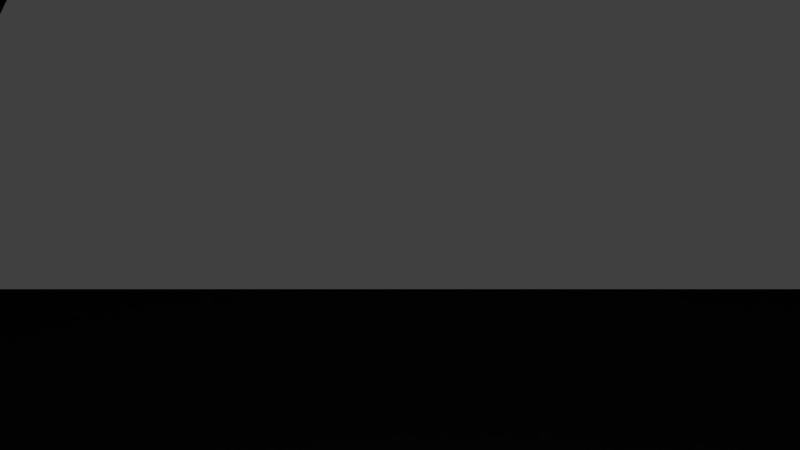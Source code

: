 # Source: highway.blend  (saved by Blender 2.78.0; exported with 4.5.12 LTS)
import bpy
from mathutils import Matrix  # noqa: F401  (used for matrix-valued properties, if any)

bpy.ops.wm.read_factory_settings(use_empty=True)
scene = bpy.context.scene
scene.name = 'Scene'

# ---- collections
col_collection_1 = bpy.data.collections.new('Collection 1'); scene.collection.children.link(col_collection_1)

# ---- world
world_world = bpy.data.worlds.new('World'); scene.world = world_world
world_world.color = (0.05088, 0.05088, 0.05088)
world_world.use_sun_shadow = False
world_world.sun_shadow_jitter_overblur = 0.0
world_world.cycles.sampling_method = 'MANUAL'

# ---- cameras
cam_camera = bpy.data.cameras.new('Camera')
cam_camera.clip_end = 100.0
cam_camera.lens = 35.0
cam_camera.sensor_width = 32.0
cam_camera.sensor_height = 18.0
cam_camera.ortho_scale = 7.314
cam_camera.dof.focus_distance = 0.0
cam_camera.dof.aperture_fstop = 128.0

# ---- lights
light_lamp = bpy.data.lights.new('Lamp', 'POINT')
light_lamp.transmission_factor = 0.0
light_lamp.cutoff_distance = 30.0
light_lamp.energy = 100.0
light_lamp.shadow_buffer_clip_start = 1.001
light_lamp.shadow_soft_size = 0.1
light_lamp.shadow_maximum_resolution = 0.006
light_lamp.use_absolute_resolution = True

# ---- meshes
me_plane = bpy.data.meshes.new('Plane')
me_plane.from_pydata([(-145.2, -80.01, 2.22), (-145.2, -120.0, 2.22), (96.8, -120.0, 2.22), (145.2, -120.0, 2.22), (145.2, 80.01, 2.22), (145.2, 120.0, 2.22), (-96.81, 120.0, 2.22), (-145.2, 120.0, 2.22), (-145.2, 80.01, 2.22), (145.2, -80.01, 2.22), (-96.81, -80.01, 2.22), (-96.81, 80.01, 2.22), (-96.81, -120.0, 2.22), (96.8, 120.0, 2.22), (96.8, -80.01, 2.22), (96.8, 80.01, 2.22), (-145.2, -80.01, -13.77), (-145.2, -120.0, -13.77), (96.8, -120.0, -45.77), (145.2, -120.0, -13.77), (145.2, 80.01, -13.77), (145.2, 120.0, -13.77), (-96.81, 120.0, -45.77), (-145.2, 120.0, -13.77), (-145.2, 80.01, -13.77), (145.2, -80.01, -13.77), (-96.81, -120.0, -45.77), (-96.81, -80.01, -45.77), (-96.81, 80.01, -45.77), (96.8, 120.0, -45.77), (96.8, -80.01, -45.77), (96.8, 80.01, -45.77), (-112.9, 120.0, 2.22), (-129.1, 120.0, 2.22), (-112.9, -80.01, 2.22), (-129.1, -80.01, 2.22), (-112.9, 80.01, 2.22), (-129.1, 80.01, 2.22), (-129.1, -120.0, 2.22), (-112.9, -120.0, 2.22), (-112.9, 120.0, -45.77), (-129.1, 120.0, -13.77), (-129.1, -120.0, -13.77), (-112.9, -120.0, -45.77), (-129.1, 80.01, -13.77), (-112.9, 80.01, -45.77), (-129.1, -80.01, -13.77), (-112.9, -80.01, -45.77), (112.9, -120.0, 2.22), (129.1, -120.0, 2.22), (129.1, 120.0, 2.22), (112.9, 120.0, 2.22), (129.1, -80.01, 2.22), (112.9, -80.01, 2.22), (129.1, 80.01, 2.22), (112.9, 80.01, 2.22), (112.9, -120.0, -45.77), (129.1, -120.0, -13.77), (129.1, 120.0, -13.77), (112.9, 120.0, -45.77), (129.1, -80.01, -13.77), (112.9, -80.01, -45.77), (129.1, 80.01, -13.77), (112.9, 80.01, -45.77), (-32.27, -120.0, -45.77), (32.26, -120.0, -45.77), (-32.27, 120.0, -45.77), (32.26, 120.0, -45.77), (-32.27, 80.01, -45.77), (32.26, 80.01, -45.77), (-32.27, -80.01, -45.77), (32.26, -80.01, -45.77), (32.26, 120.0, 2.22), (-32.27, 120.0, 2.22), (32.26, -80.01, 2.22), (-32.27, -80.01, 2.22), (32.26, 80.01, 2.22), (-32.27, 80.01, 2.22), (-32.27, -120.0, 2.22), (32.26, -120.0, 2.22), (-145.2, -80.01, 34.22), (-145.2, -120.0, 34.22), (129.1, -120.0, 34.22), (145.2, -120.0, 34.22), (145.2, 80.01, 34.22), (145.2, 120.0, 34.22), (-129.1, 120.0, 34.22), (-145.2, 120.0, 34.22), (-145.2, 80.01, 34.22), (145.2, -80.01, 34.22), (-129.1, -80.01, 34.22), (-129.1, 80.01, 34.22), (-129.1, -120.0, 34.22), (129.1, 120.0, 34.22), (129.1, -80.01, 34.22), (129.1, 80.01, 34.22), (-10.76, -120.0, -45.77), (10.75, -120.0, -45.77), (-10.76, 120.0, -45.77), (10.75, 120.0, -45.77), (-10.76, 80.01, -45.77), (10.75, 80.01, -45.77), (-10.76, -80.01, -45.77), (10.75, -80.01, -45.77), (10.75, 120.0, 2.22), (-10.76, 120.0, 2.22), (10.75, -80.01, 2.22), (-10.76, -80.01, 2.22), (10.75, 80.01, 2.22), (-10.76, 80.01, 2.22), (-10.76, -120.0, 2.22), (10.75, -120.0, 2.22), (10.75, 120.0, 24.22), (-10.76, 120.0, 24.22), (10.75, -80.01, 24.22), (-10.76, -80.01, 24.22), (10.75, 80.01, 24.22), (-10.76, 80.01, 24.22), (-10.76, -120.0, 24.22), (10.75, -120.0, 24.22)], [], [(74, 14, 15, 76), (79, 2, 14, 74), (76, 15, 13, 72), (7, 8, 88, 87), (1, 38, 92, 81), (38, 35, 90, 92), (34, 10, 11, 36), (39, 12, 10, 34), (36, 11, 6, 32), (0, 8, 24, 16), (8, 7, 23, 24), (50, 5, 21, 58), (32, 6, 22, 40), (38, 1, 17, 42), (5, 4, 20, 21), (57, 60, 25, 19), (63, 61, 30, 31), (59, 63, 31, 29), (44, 24, 23, 41), (46, 16, 24, 44), (47, 27, 26, 43), (9, 3, 19, 25), (14, 30, 31, 15), (11, 28, 27, 10), (4, 9, 25, 20), (2, 18, 30, 14), (1, 0, 16, 17), (10, 27, 26, 12), (15, 31, 29, 13), (48, 2, 18, 56), (6, 22, 28, 11), (79, 65, 18, 2), (66, 22, 6, 73), (69, 67, 29, 31), (68, 70, 27, 28), (71, 30, 18, 65), (16, 46, 42, 17), (46, 47, 43, 42), (27, 47, 45, 28), (47, 46, 44, 45), (28, 45, 40, 22), (45, 44, 41, 40), (12, 39, 43, 26), (39, 38, 42, 43), (7, 33, 41, 23), (33, 32, 40, 41), (33, 7, 87, 86), (37, 36, 32, 33), (4, 5, 85, 84), (38, 39, 34, 35), (5, 50, 93, 85), (35, 34, 36, 37), (3, 49, 57, 19), (49, 48, 56, 57), (21, 20, 62, 58), (58, 62, 63, 59), (20, 25, 60, 62), (62, 60, 61, 63), (18, 30, 61, 56), (56, 61, 60, 57), (13, 51, 59, 29), (51, 50, 58, 59), (14, 53, 55, 15), (53, 52, 54, 55), (2, 48, 53, 14), (48, 49, 52, 53), (15, 55, 51, 13), (55, 54, 50, 51), (27, 70, 64, 26), (103, 71, 65, 97), (31, 30, 71, 69), (100, 102, 70, 68), (28, 22, 66, 68), (101, 99, 67, 69), (29, 67, 72, 13), (98, 66, 73, 105), (12, 26, 64, 78), (111, 97, 65, 79), (11, 77, 73, 6), (108, 76, 72, 104), (12, 78, 75, 10), (111, 79, 74, 106), (10, 75, 77, 11), (106, 74, 76, 108), (95, 84, 85, 93), (82, 83, 89, 94), (94, 89, 84, 95), (88, 91, 86, 87), (81, 92, 90, 80), (80, 90, 91, 88), (54, 52, 94, 95), (8, 0, 80, 88), (35, 37, 91, 90), (3, 9, 89, 83), (52, 49, 82, 94), (9, 4, 84, 89), (0, 1, 81, 80), (49, 3, 83, 82), (50, 54, 95, 93), (37, 33, 86, 91), (75, 107, 109, 77), (108, 104, 112, 116), (78, 110, 107, 75), (109, 107, 115, 117), (77, 109, 105, 73), (107, 110, 118, 115), (78, 64, 96, 110), (110, 96, 97, 111), (67, 99, 104, 72), (99, 98, 105, 104), (68, 66, 98, 100), (100, 98, 99, 101), (69, 71, 103, 101), (101, 103, 102, 100), (70, 102, 96, 64), (102, 103, 97, 96), (115, 114, 116, 117), (118, 119, 114, 115), (117, 116, 112, 113), (111, 106, 114, 119), (106, 108, 116, 114), (110, 111, 119, 118), (105, 109, 117, 113), (104, 105, 113, 112)])
_uv = me_plane.uv_layers.new(name='UVMap')
_uv.uv.foreach_set('vector', [0.59, 0.9468, 0.59, 0.8178, 0.91, 0.8178, 0.91, 0.9468, 0.51, 0.9468, 0.51, 0.8178, 0.59, 0.8178, 0.59, 0.9468, 0.91, 0.9468, 0.91, 0.8178, 0.99, 0.8178, 0.99, 0.9468, 0.06434, 0.5635, 0.05204, 0.6227, 0.05204, 0.6227, 0.06434, 0.5635, 0.07317, 0.9262, 0.09102, 0.9314, 0.09102, 0.9314, 0.07317, 0.9262, 0.3922, 0.95, 0.3922, 0.8833, 0.3922, 0.8833, 0.3922, 0.95, 0.7022, 0.9, 0.6719, 0.9, 0.6719, 0.6, 0.7022, 0.6, 0.7022, 0.975, 0.6719, 0.975, 0.6719, 0.9, 0.7022, 0.9, 0.7022, 0.6, 0.6719, 0.6, 0.6719, 0.525, 0.7022, 0.525, 0.05539, 0.8738, 0.05204, 0.6227, 0.06417, 0.6239, 0.06833, 0.8716, 0.05204, 0.6227, 0.06434, 0.5635, 0.0739, 0.5718, 0.06417, 0.6239, 0.4153, 0.559, 0.435, 0.5635, 0.4266, 0.5729, 0.4092, 0.5693, 0.1028, 0.5541, 0.122, 0.5494, 0.1237, 0.5629, 0.1071, 0.5659, 0.09102, 0.9314, 0.07317, 0.9262, 0.08073, 0.9176, 0.09658, 0.9219, 0.435, 0.5635, 0.448, 0.6211, 0.4345, 0.6226, 0.4266, 0.5729, 0.4034, 0.9212, 0.4118, 0.8691, 0.4324, 0.8699, 0.4188, 0.9173, 0.3941, 0.6227, 0.3912, 0.8683, 0.3707, 0.8676, 0.3739, 0.6228, 0.3919, 0.5658, 0.3941, 0.6227, 0.3739, 0.6228, 0.3746, 0.5622, 0.08435, 0.6238, 0.06417, 0.6239, 0.0739, 0.5718, 0.09051, 0.5688, 0.0888, 0.8706, 0.06833, 0.8716, 0.06417, 0.6239, 0.08435, 0.6238, 0.1093, 0.8697, 0.1297, 0.8687, 0.1283, 0.9304, 0.1124, 0.9261, 0.4438, 0.8716, 0.4272, 0.925, 0.4188, 0.9173, 0.4324, 0.8699, 0.4349, 0.6167, 0.4349, 0.6167, 0.4349, 0.8834, 0.4349, 0.8834, 0.4198, 0.8834, 0.4198, 0.8834, 0.4198, 0.6167, 0.4198, 0.6167, 0.448, 0.6211, 0.4438, 0.8716, 0.4324, 0.8699, 0.4345, 0.6226, 0.4349, 0.55, 0.4349, 0.55, 0.4349, 0.6167, 0.4349, 0.6167, 0.07317, 0.9262, 0.05539, 0.8738, 0.06833, 0.8716, 0.08073, 0.9176, 0.4198, 0.6167, 0.4198, 0.6167, 0.4198, 0.55, 0.4198, 0.55, 0.4349, 0.8834, 0.4349, 0.8834, 0.4349, 0.95, 0.4349, 0.95, 0.3922, 0.9362, 0.3747, 0.9418, 0.3726, 0.9289, 0.388, 0.925, 0.55, 0.95, 0.55, 0.95, 0.55, 0.8834, 0.55, 0.8834, 0.8167, 0.66, 0.8167, 0.64, 0.95, 0.64, 0.95, 0.66, 0.6907, 0.5653, 0.5736, 0.5656, 0.5712, 0.5467, 0.6897, 0.547, 0.2909, 0.6231, 0.291, 0.5625, 0.3746, 0.5622, 0.3739, 0.6228, 0.2078, 0.6233, 0.2101, 0.8683, 0.1297, 0.8687, 0.1247, 0.6236, 0.2904, 0.8679, 0.3707, 0.8676, 0.3726, 0.9289, 0.2912, 0.9294, 0.06833, 0.8716, 0.0888, 0.8706, 0.09658, 0.9219, 0.08073, 0.9176, 0.0888, 0.8706, 0.1093, 0.8697, 0.1124, 0.9261, 0.09658, 0.9219, 0.1297, 0.8687, 0.1093, 0.8697, 0.1045, 0.6237, 0.1247, 0.6236, 0.1093, 0.8697, 0.0888, 0.8706, 0.08435, 0.6238, 0.1045, 0.6237, 0.1247, 0.6236, 0.1045, 0.6237, 0.1071, 0.5659, 0.1237, 0.5629, 0.1045, 0.6237, 0.08435, 0.6238, 0.09051, 0.5688, 0.1071, 0.5659, 0.1267, 0.9418, 0.1089, 0.9366, 0.1124, 0.9261, 0.1283, 0.9304, 0.1089, 0.9366, 0.09102, 0.9314, 0.09658, 0.9219, 0.1124, 0.9261, 0.06434, 0.5635, 0.08356, 0.5588, 0.09051, 0.5688, 0.0739, 0.5718, 0.08356, 0.5588, 0.1028, 0.5541, 0.1071, 0.5659, 0.09051, 0.5688, 0.08356, 0.5588, 0.06434, 0.5635, 0.06434, 0.5635, 0.08356, 0.5588, 0.7324, 0.6, 0.7022, 0.6, 0.7022, 0.525, 0.7324, 0.525, 0.448, 0.6211, 0.435, 0.5635, 0.435, 0.5635, 0.448, 0.6211, 0.7324, 0.975, 0.7022, 0.975, 0.7022, 0.9, 0.7324, 0.9, 0.435, 0.5635, 0.4153, 0.559, 0.4153, 0.559, 0.435, 0.5635, 0.7324, 0.9, 0.7022, 0.9, 0.7022, 0.6, 0.7324, 0.6, 0.4272, 0.925, 0.4097, 0.9306, 0.4034, 0.9212, 0.4188, 0.9173, 0.4097, 0.9306, 0.3922, 0.9362, 0.388, 0.925, 0.4034, 0.9212, 0.4266, 0.5729, 0.4345, 0.6226, 0.4143, 0.6227, 0.4092, 0.5693, 0.4092, 0.5693, 0.4143, 0.6227, 0.3941, 0.6227, 0.3919, 0.5658, 0.4345, 0.6226, 0.4324, 0.8699, 0.4118, 0.8691, 0.4143, 0.6227, 0.4143, 0.6227, 0.4118, 0.8691, 0.3912, 0.8683, 0.3941, 0.6227, 0.3726, 0.9289, 0.3707, 0.8676, 0.3912, 0.8683, 0.388, 0.925, 0.388, 0.925, 0.3912, 0.8683, 0.4118, 0.8691, 0.4034, 0.9212, 0.376, 0.5501, 0.3957, 0.5545, 0.3919, 0.5658, 0.3746, 0.5622, 0.3957, 0.5545, 0.4153, 0.559, 0.4092, 0.5693, 0.3919, 0.5658, 0.59, 0.8178, 0.59, 0.7855, 0.91, 0.7855, 0.91, 0.8178, 0.59, 0.7855, 0.59, 0.7532, 0.91, 0.7532, 0.91, 0.7855, 0.51, 0.8178, 0.51, 0.7855, 0.59, 0.7855, 0.59, 0.8178, 0.51, 0.7855, 0.51, 0.7532, 0.59, 0.7532, 0.59, 0.7855, 0.91, 0.8178, 0.91, 0.7855, 0.99, 0.7855, 0.99, 0.8178, 0.91, 0.7855, 0.91, 0.7532, 0.99, 0.7532, 0.99, 0.7855, 0.1297, 0.8687, 0.2101, 0.8683, 0.2097, 0.9299, 0.1283, 0.9304, 0.2636, 0.8681, 0.2904, 0.8679, 0.2912, 0.9294, 0.264, 0.9295, 0.3739, 0.6228, 0.3707, 0.8676, 0.2904, 0.8679, 0.2909, 0.6231, 0.2355, 0.6233, 0.2368, 0.8682, 0.2101, 0.8683, 0.2078, 0.6233, 0.1247, 0.6236, 0.1237, 0.5629, 0.2073, 0.5627, 0.2078, 0.6233, 0.2632, 0.6232, 0.2631, 0.5625, 0.291, 0.5625, 0.2909, 0.6231, 0.9248, 0.5647, 0.8078, 0.565, 0.8082, 0.5473, 0.9268, 0.5476, 0.7297, 0.5652, 0.6907, 0.5653, 0.6897, 0.547, 0.7292, 0.5471, 0.55, 0.66, 0.55, 0.64, 0.6833, 0.64, 0.6833, 0.66, 0.7722, 0.66, 0.7722, 0.64, 0.8167, 0.64, 0.8167, 0.66, 0.6719, 0.6, 0.5509, 0.6, 0.5509, 0.525, 0.6719, 0.525, 0.91, 0.9898, 0.91, 0.9468, 0.99, 0.9468, 0.99, 0.9898, 0.6719, 0.975, 0.5509, 0.975, 0.5509, 0.9, 0.6719, 0.9, 0.51, 0.9898, 0.51, 0.9468, 0.59, 0.9468, 0.59, 0.9898, 0.6719, 0.9, 0.5509, 0.9, 0.5509, 0.6, 0.6719, 0.6, 0.59, 0.9898, 0.59, 0.9468, 0.91, 0.9468, 0.91, 0.9898, 0.3117, 0.6166, 0.2915, 0.6166, 0.2915, 0.55, 0.3117, 0.55, 0.3117, 0.95, 0.2915, 0.95, 0.2915, 0.8833, 0.3117, 0.8833, 0.3117, 0.8833, 0.2915, 0.8833, 0.2915, 0.6166, 0.3117, 0.6166, 0.4123, 0.6166, 0.3922, 0.6166, 0.3922, 0.55, 0.4123, 0.55, 0.4123, 0.95, 0.3922, 0.95, 0.3922, 0.8833, 0.4123, 0.8833, 0.4123, 0.8833, 0.3922, 0.8833, 0.3922, 0.6166, 0.4123, 0.6166, 0.3117, 0.6166, 0.3117, 0.8833, 0.3117, 0.8833, 0.3117, 0.6166, 0.05204, 0.6227, 0.05539, 0.8738, 0.05539, 0.8738, 0.05204, 0.6227, 0.3922, 0.8833, 0.3922, 0.6166, 0.3922, 0.6166, 0.3922, 0.8833, 0.4272, 0.925, 0.4438, 0.8716, 0.4438, 0.8716, 0.4272, 0.925, 0.3117, 0.8833, 0.3117, 0.95, 0.3117, 0.95, 0.3117, 0.8833, 0.4438, 0.8716, 0.448, 0.6211, 0.448, 0.6211, 0.4438, 0.8716, 0.05539, 0.8738, 0.07317, 0.9262, 0.07317, 0.9262, 0.05539, 0.8738, 0.4097, 0.9306, 0.4272, 0.925, 0.4272, 0.925, 0.4097, 0.9306, 0.3117, 0.55, 0.3117, 0.6166, 0.3117, 0.6166, 0.3117, 0.55, 0.3922, 0.6166, 0.3922, 0.55, 0.3922, 0.55, 0.3922, 0.6166, 0.5509, 0.9, 0.5106, 0.9, 0.5106, 0.6, 0.5509, 0.6, 0.3921, 0.8665, 0.4562, 0.8818, 0.4419, 0.8943, 0.39, 0.8848, 0.5509, 0.975, 0.5106, 0.975, 0.5106, 0.9, 0.5509, 0.9, 0.3931, 0.9433, 0.1079, 0.9433, 0.11, 0.925, 0.3905, 0.9232, 0.5509, 0.6, 0.5106, 0.6, 0.5106, 0.525, 0.5509, 0.525, 0.1079, 0.9433, 0.04384, 0.928, 0.05812, 0.9154, 0.11, 0.925, 0.6833, 0.66, 0.6833, 0.64, 0.7278, 0.64, 0.7278, 0.66, 0.7278, 0.66, 0.7278, 0.64, 0.7722, 0.64, 0.7722, 0.66, 0.8078, 0.565, 0.7687, 0.5651, 0.7687, 0.5472, 0.8082, 0.5473, 0.7687, 0.5651, 0.7297, 0.5652, 0.7292, 0.5471, 0.7687, 0.5472, 0.2078, 0.6233, 0.2073, 0.5627, 0.2352, 0.5626, 0.2355, 0.6233, 0.2355, 0.6233, 0.2352, 0.5626, 0.2631, 0.5625, 0.2632, 0.6232, 0.2909, 0.6231, 0.2904, 0.8679, 0.2636, 0.8681, 0.2632, 0.6232, 0.2632, 0.6232, 0.2636, 0.8681, 0.2368, 0.8682, 0.2355, 0.6233, 0.2101, 0.8683, 0.2368, 0.8682, 0.2369, 0.9297, 0.2097, 0.9299, 0.2368, 0.8682, 0.2636, 0.8681, 0.264, 0.9295, 0.2369, 0.9297, 0.11, 0.925, 0.1096, 0.8866, 0.39, 0.8848, 0.3905, 0.9232, 0.05812, 0.9154, 0.0603, 0.8959, 0.1096, 0.8866, 0.11, 0.925, 0.3905, 0.9232, 0.39, 0.8848, 0.4419, 0.8943, 0.4397, 0.9138, 0.04202, 0.8859, 0.1069, 0.8665, 0.1096, 0.8866, 0.0603, 0.8959, 0.1069, 0.8665, 0.3921, 0.8665, 0.39, 0.8848, 0.1096, 0.8866, 0.04384, 0.928, 0.04202, 0.8859, 0.0603, 0.8959, 0.05812, 0.9154, 0.458, 0.9238, 0.3931, 0.9433, 0.3905, 0.9232, 0.4397, 0.9138, 0.4562, 0.8818, 0.458, 0.9238, 0.4397, 0.9138, 0.4419, 0.8943])
me_plane.use_remesh_preserve_volume = False
me_plane.use_remesh_preserve_attributes = False
me_plane.use_mirror_x = True
me_plane.use_mirror_topology = True
me_plane.update()

# ---- objects
ob_plane = bpy.data.objects.new('Plane', me_plane)
ob_lamp = bpy.data.objects.new('Lamp', light_lamp)
ob_camera = bpy.data.objects.new('Camera', cam_camera)

# ---- transforms, parenting, visibility, modifiers, constraints
ob_plane.location = (0.0, 0.0, 0.0)
ob_plane.lineart.crease_threshold = 0.0
ob_plane.use_mesh_mirror_x = True
ob_lamp.location = (4.076, 1.005, 5.904)
ob_lamp.rotation_euler = (0.6503, 0.05522, 1.866)
ob_lamp.lock_rotations_4d = False
ob_lamp.empty_display_type = 'ARROWS'
ob_lamp.color = (0.0, 0.0, 0.0, 0.0)
ob_lamp.lineart.crease_threshold = 0.0
ob_camera.location = (7.481, -6.508, 5.344)
ob_camera.rotation_euler = (1.109, 0.0, 0.8149)
ob_camera.lock_rotations_4d = False
ob_camera.empty_display_type = 'ARROWS'
ob_camera.color = (0.0, 0.0, 0.0, 0.0)
ob_camera.display_type = 'WIRE'
ob_camera.lineart.crease_threshold = 0.0

# ---- collection membership
col_collection_1.objects.link(ob_plane)
col_collection_1.objects.link(ob_lamp)
col_collection_1.objects.link(ob_camera)

# ---- scene / render settings (as saved in the file)
scene.camera = ob_camera
scene.frame_start = 1; scene.frame_end = 250; scene.frame_set(1)
scene.render.engine = 'BLENDER_EEVEE_NEXT'
scene.render.resolution_percentage = 50
scene.render.dither_intensity = 0.0
scene.cycles.use_denoising = False
scene.cycles.samples = 128
scene.cycles.sampling_pattern = 'TABULATED_SOBOL'
scene.cycles.light_sampling_threshold = 0.0
scene.cycles.use_adaptive_sampling = False
scene.cycles.use_light_tree = False
scene.cycles.blur_glossy = 0.0
scene.cycles.sample_clamp_indirect = 0.0
scene.view_settings.view_transform = 'Standard'
bpy.context.view_layer.update()
